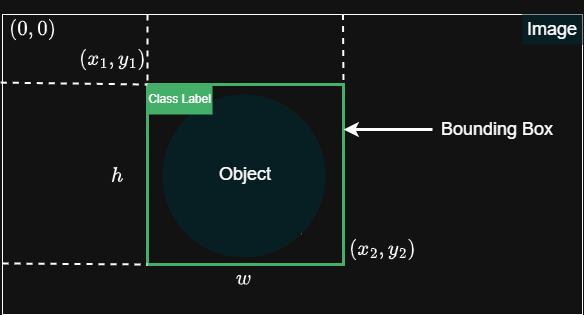

The diagram above was exported from draw.io. Its source (the exported page's mxGraphModel, read from the mxfile embedded in the PNG):
<mxGraphModel dx="567" dy="319" grid="1" gridSize="10" guides="1" tooltips="1" connect="1" arrows="1" fold="1" page="1" pageScale="1" pageWidth="850" pageHeight="1100" math="1" shadow="0">
  <root>
    <mxCell id="0" />
    <mxCell id="1" parent="0" />
    <mxCell id="udQlCSJzRJRwCDK6SPGT-1" value="" style="rounded=0;whiteSpace=wrap;html=1;" vertex="1" parent="1">
      <mxGeometry x="120" y="90" width="580" height="300" as="geometry" />
    </mxCell>
    <mxCell id="udQlCSJzRJRwCDK6SPGT-3" value="" style="rounded=0;whiteSpace=wrap;html=1;strokeWidth=3;fillColor=none;strokeColor=light-dark(#6D8764,#44AF69);" vertex="1" parent="1">
      <mxGeometry x="265" y="160" width="196" height="180" as="geometry" />
    </mxCell>
    <mxCell id="udQlCSJzRJRwCDK6SPGT-4" value="" style="endArrow=none;dashed=1;html=1;rounded=0;exitX=-0.003;exitY=0.227;exitDx=0;exitDy=0;entryX=0;entryY=0;entryDx=0;entryDy=0;exitPerimeter=0;strokeWidth=2;" edge="1" parent="1" source="udQlCSJzRJRwCDK6SPGT-1" target="udQlCSJzRJRwCDK6SPGT-3">
      <mxGeometry width="50" height="50" relative="1" as="geometry">
        <mxPoint x="180" y="180" as="sourcePoint" />
        <mxPoint x="230" y="130" as="targetPoint" />
      </mxGeometry>
    </mxCell>
    <mxCell id="udQlCSJzRJRwCDK6SPGT-5" value="" style="endArrow=none;dashed=1;html=1;rounded=0;exitX=0;exitY=0.5;exitDx=0;exitDy=0;entryX=0;entryY=1;entryDx=0;entryDy=0;strokeWidth=2;" edge="1" parent="1" target="udQlCSJzRJRwCDK6SPGT-3">
      <mxGeometry width="50" height="50" relative="1" as="geometry">
        <mxPoint x="120" y="339" as="sourcePoint" />
        <mxPoint x="200" y="339" as="targetPoint" />
      </mxGeometry>
    </mxCell>
    <mxCell id="udQlCSJzRJRwCDK6SPGT-6" value="" style="endArrow=none;dashed=1;html=1;rounded=0;exitX=0.587;exitY=-0.002;exitDx=0;exitDy=0;entryX=1;entryY=0;entryDx=0;entryDy=0;exitPerimeter=0;strokeWidth=2;" edge="1" parent="1" source="udQlCSJzRJRwCDK6SPGT-1" target="udQlCSJzRJRwCDK6SPGT-3">
      <mxGeometry width="50" height="50" relative="1" as="geometry">
        <mxPoint x="469.18000000000006" y="114.60000000000002" as="sourcePoint" />
        <mxPoint x="460" y="190" as="targetPoint" />
      </mxGeometry>
    </mxCell>
    <mxCell id="udQlCSJzRJRwCDK6SPGT-7" value="" style="endArrow=none;dashed=1;html=1;rounded=0;exitX=1;exitY=1;exitDx=0;exitDy=0;entryX=0.5;entryY=1;entryDx=0;entryDy=0;" edge="1" parent="1" source="udQlCSJzRJRwCDK6SPGT-2">
      <mxGeometry width="50" height="50" relative="1" as="geometry">
        <mxPoint x="310" y="190" as="sourcePoint" />
        <mxPoint x="310" y="240" as="targetPoint" />
      </mxGeometry>
    </mxCell>
    <mxCell id="udQlCSJzRJRwCDK6SPGT-9" value="" style="endArrow=none;dashed=1;html=1;rounded=0;exitX=0.25;exitY=0;exitDx=0;exitDy=0;entryX=0;entryY=0;entryDx=0;entryDy=0;strokeWidth=2;" edge="1" parent="1" source="udQlCSJzRJRwCDK6SPGT-1" target="udQlCSJzRJRwCDK6SPGT-3">
      <mxGeometry width="50" height="50" relative="1" as="geometry">
        <mxPoint x="250" y="100" as="sourcePoint" />
        <mxPoint x="315" y="240" as="targetPoint" />
      </mxGeometry>
    </mxCell>
    <mxCell id="udQlCSJzRJRwCDK6SPGT-2" value="" style="ellipse;whiteSpace=wrap;html=1;aspect=fixed;fillColor=light-dark(#071E22,#071E22);strokeColor=none;" vertex="1" parent="1">
      <mxGeometry x="280" y="170" width="163" height="163" as="geometry" />
    </mxCell>
    <mxCell id="udQlCSJzRJRwCDK6SPGT-10" value="Image" style="text;html=1;align=center;verticalAlign=middle;whiteSpace=wrap;rounded=0;fillColor=light-dark(#071E22,#071E22);fontColor=light-dark(#FFFFFF,#FFFFFF);strokeColor=none;fontSize=18;" vertex="1" parent="1">
      <mxGeometry x="640" y="90" width="60" height="30" as="geometry" />
    </mxCell>
    <mxCell id="udQlCSJzRJRwCDK6SPGT-17" value="Bounding Box" style="text;html=1;align=center;verticalAlign=middle;whiteSpace=wrap;rounded=0;fontSize=18;" vertex="1" parent="1">
      <mxGeometry x="550" y="190" width="130" height="30" as="geometry" />
    </mxCell>
    <mxCell id="udQlCSJzRJRwCDK6SPGT-18" value="Object" style="text;html=1;align=center;verticalAlign=middle;whiteSpace=wrap;rounded=0;fontSize=18;" vertex="1" parent="1">
      <mxGeometry x="333" y="235" width="60" height="30" as="geometry" />
    </mxCell>
    <mxCell id="udQlCSJzRJRwCDK6SPGT-19" value="" style="endArrow=classic;html=1;rounded=0;entryX=1;entryY=0.25;entryDx=0;entryDy=0;exitX=0;exitY=0.5;exitDx=0;exitDy=0;strokeWidth=3;" edge="1" parent="1" source="udQlCSJzRJRwCDK6SPGT-17" target="udQlCSJzRJRwCDK6SPGT-3">
      <mxGeometry width="50" height="50" relative="1" as="geometry">
        <mxPoint x="480" y="290" as="sourcePoint" />
        <mxPoint x="530" y="240" as="targetPoint" />
      </mxGeometry>
    </mxCell>
    <mxCell id="udQlCSJzRJRwCDK6SPGT-20" value="Class Label" style="text;html=1;align=center;verticalAlign=middle;whiteSpace=wrap;rounded=0;fillColor=light-dark(#6D8764,#44AF69);" vertex="1" parent="1">
      <mxGeometry x="265" y="160" width="65" height="30" as="geometry" />
    </mxCell>
    <mxCell id="udQlCSJzRJRwCDK6SPGT-22" value="$$(0, 0)$$" style="text;html=1;align=center;verticalAlign=middle;whiteSpace=wrap;rounded=0;fontSize=18;" vertex="1" parent="1">
      <mxGeometry x="120" y="90" width="60" height="30" as="geometry" />
    </mxCell>
    <mxCell id="udQlCSJzRJRwCDK6SPGT-23" value="$$w$$" style="text;html=1;align=center;verticalAlign=middle;whiteSpace=wrap;rounded=0;fontSize=18;" vertex="1" parent="1">
      <mxGeometry x="331.5" y="340" width="60" height="30" as="geometry" />
    </mxCell>
    <mxCell id="udQlCSJzRJRwCDK6SPGT-25" value="$$h$$" style="text;html=1;align=center;verticalAlign=middle;whiteSpace=wrap;rounded=0;fontSize=18;" vertex="1" parent="1">
      <mxGeometry x="205" y="236.5" width="60" height="30" as="geometry" />
    </mxCell>
    <mxCell id="udQlCSJzRJRwCDK6SPGT-27" value="$$(x_1, y_1)$$" style="text;html=1;align=center;verticalAlign=middle;whiteSpace=wrap;rounded=0;fontSize=18;" vertex="1" parent="1">
      <mxGeometry x="200" y="120" width="60" height="30" as="geometry" />
    </mxCell>
    <mxCell id="udQlCSJzRJRwCDK6SPGT-28" value="$$(x_2, y_2)$$" style="text;html=1;align=center;verticalAlign=middle;whiteSpace=wrap;rounded=0;fontSize=18;" vertex="1" parent="1">
      <mxGeometry x="470" y="310" width="60" height="30" as="geometry" />
    </mxCell>
  </root>
</mxGraphModel>